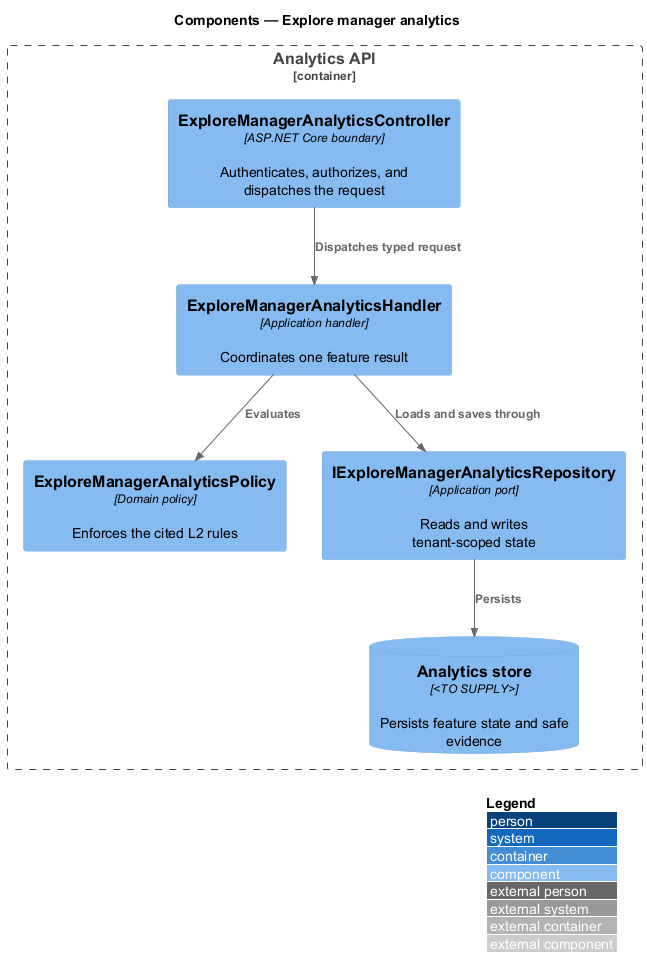

The diagram above was rendered by PlantUML. Its source (embedded in the PNG):
@startuml
!include <C4/C4_Component>
LAYOUT_WITH_LEGEND()
title Components — Explore manager analytics

Container_Boundary(api, "Analytics API") {
  Component(controller, "ExploreManagerAnalyticsController", "ASP.NET Core boundary", "Authenticates, authorizes, and dispatches the request")
  Component(handler, "ExploreManagerAnalyticsHandler", "Application handler", "Coordinates one feature result")
  Component(policy, "ExploreManagerAnalyticsPolicy", "Domain policy", "Enforces the cited L2 rules")
  Component(repository, "IExploreManagerAnalyticsRepository", "Application port", "Reads and writes tenant-scoped state")
  ComponentDb(store, "Analytics store", "<TO SUPPLY>", "Persists feature state and safe evidence")
}

Rel(controller, handler, "Dispatches typed request")
Rel(handler, policy, "Evaluates")
Rel(handler, repository, "Loads and saves through")
Rel(repository, store, "Persists")
@enduml